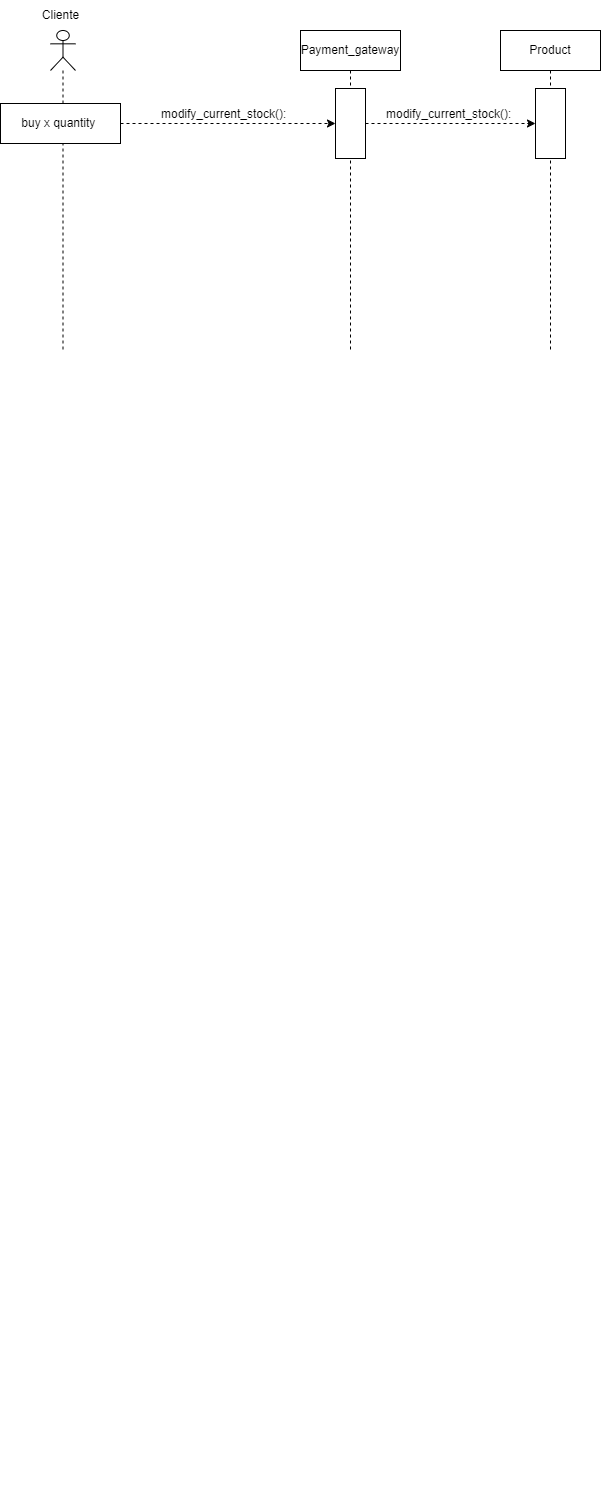

The diagram above was exported from draw.io. Its source (the exported page's mxGraphModel, read from the mxfile embedded in the PNG):
<mxGraphModel dx="2564" dy="1608" grid="1" gridSize="10" guides="1" tooltips="1" connect="1" arrows="1" fold="1" page="1" pageScale="1" pageWidth="850" pageHeight="1100" math="0" shadow="0">
  <root>
    <mxCell id="0" />
    <mxCell id="1" parent="0" />
    <mxCell id="8WOhdFGJpGClGAThh-gr-1" value="Cliente&lt;span style=&quot;white-space: pre;&quot;&gt;&#09;&lt;/span&gt;" style="text;html=1;align=center;verticalAlign=middle;resizable=0;points=[];autosize=1;strokeColor=none;fillColor=none;labelBackgroundColor=none;" parent="1" vertex="1">
      <mxGeometry x="-1650" y="-990" width="80" height="30" as="geometry" />
    </mxCell>
    <mxCell id="Xush0R4FDbhnRSaMg2tl-23" style="edgeStyle=orthogonalEdgeStyle;rounded=0;orthogonalLoop=1;jettySize=auto;html=1;exitX=0.5;exitY=1;exitDx=0;exitDy=0;labelBackgroundColor=none;fontColor=default;" parent="1" edge="1">
      <mxGeometry relative="1" as="geometry">
        <mxPoint x="-1540" y="490" as="sourcePoint" />
        <mxPoint x="-1540" y="490" as="targetPoint" />
      </mxGeometry>
    </mxCell>
    <mxCell id="diKH7t9uhdvl2OTYyAan-1" value="" style="shape=umlLifeline;perimeter=lifelinePerimeter;whiteSpace=wrap;html=1;container=1;dropTarget=0;collapsible=0;recursiveResize=0;outlineConnect=0;portConstraint=eastwest;newEdgeStyle={&quot;curved&quot;:0,&quot;rounded&quot;:0};participant=umlActor;" parent="1" vertex="1">
      <mxGeometry x="-1620" y="-960" width="25" height="320" as="geometry" />
    </mxCell>
    <mxCell id="diKH7t9uhdvl2OTYyAan-2" value="Payment_gateway" style="shape=umlLifeline;perimeter=lifelinePerimeter;whiteSpace=wrap;html=1;container=1;dropTarget=0;collapsible=0;recursiveResize=0;outlineConnect=0;portConstraint=eastwest;newEdgeStyle={&quot;curved&quot;:0,&quot;rounded&quot;:0};" parent="1" vertex="1">
      <mxGeometry x="-1370" y="-960" width="100" height="320" as="geometry" />
    </mxCell>
    <mxCell id="iF50leZwEsXzKOGwHqzd-2" value="" style="html=1;points=[[0,0,0,0,5],[0,1,0,0,-5],[1,0,0,0,5],[1,1,0,0,-5]];perimeter=orthogonalPerimeter;outlineConnect=0;targetShapes=umlLifeline;portConstraint=eastwest;newEdgeStyle={&quot;curved&quot;:0,&quot;rounded&quot;:0};" parent="diKH7t9uhdvl2OTYyAan-2" vertex="1">
      <mxGeometry x="35" y="58" width="30" height="70" as="geometry" />
    </mxCell>
    <mxCell id="iF50leZwEsXzKOGwHqzd-4" style="edgeStyle=orthogonalEdgeStyle;rounded=0;orthogonalLoop=1;jettySize=auto;html=1;dashed=1;" parent="1" source="8WOhdFGJpGClGAThh-gr-6" target="iF50leZwEsXzKOGwHqzd-2" edge="1">
      <mxGeometry relative="1" as="geometry" />
    </mxCell>
    <mxCell id="8WOhdFGJpGClGAThh-gr-6" value="buy x quantity&amp;nbsp;" style="whiteSpace=wrap;html=1;labelBackgroundColor=none;" parent="1" vertex="1">
      <mxGeometry x="-1670" y="-887" width="120" height="40" as="geometry" />
    </mxCell>
    <mxCell id="JztDeCdSi2IZqchYeAO5-1" value="modify_current_stock():&amp;nbsp;" style="text;strokeColor=none;fillColor=none;align=left;verticalAlign=top;spacingLeft=4;spacingRight=4;overflow=hidden;rotatable=0;points=[[0,0.5],[1,0.5]];portConstraint=eastwest;whiteSpace=wrap;html=1;" vertex="1" parent="1">
      <mxGeometry x="-1515" y="-890" width="135" height="26" as="geometry" />
    </mxCell>
    <mxCell id="JztDeCdSi2IZqchYeAO5-2" value="Product" style="shape=umlLifeline;perimeter=lifelinePerimeter;whiteSpace=wrap;html=1;container=1;dropTarget=0;collapsible=0;recursiveResize=0;outlineConnect=0;portConstraint=eastwest;newEdgeStyle={&quot;curved&quot;:0,&quot;rounded&quot;:0};" vertex="1" parent="1">
      <mxGeometry x="-1170" y="-960" width="100" height="320" as="geometry" />
    </mxCell>
    <mxCell id="JztDeCdSi2IZqchYeAO5-4" value="" style="html=1;points=[[0,0,0,0,5],[0,1,0,0,-5],[1,0,0,0,5],[1,1,0,0,-5]];perimeter=orthogonalPerimeter;outlineConnect=0;targetShapes=umlLifeline;portConstraint=eastwest;newEdgeStyle={&quot;curved&quot;:0,&quot;rounded&quot;:0};" vertex="1" parent="JztDeCdSi2IZqchYeAO5-2">
      <mxGeometry x="35" y="58" width="30" height="70" as="geometry" />
    </mxCell>
    <mxCell id="JztDeCdSi2IZqchYeAO5-5" style="edgeStyle=orthogonalEdgeStyle;rounded=0;orthogonalLoop=1;jettySize=auto;html=1;dashed=1;" edge="1" parent="1" source="iF50leZwEsXzKOGwHqzd-2" target="JztDeCdSi2IZqchYeAO5-4">
      <mxGeometry relative="1" as="geometry">
        <mxPoint x="-1260" y="-820" as="sourcePoint" />
        <mxPoint x="-1045" y="-820" as="targetPoint" />
      </mxGeometry>
    </mxCell>
    <mxCell id="JztDeCdSi2IZqchYeAO5-6" value="modify_current_stock():&amp;nbsp;" style="text;strokeColor=none;fillColor=none;align=left;verticalAlign=top;spacingLeft=4;spacingRight=4;overflow=hidden;rotatable=0;points=[[0,0.5],[1,0.5]];portConstraint=eastwest;whiteSpace=wrap;html=1;" vertex="1" parent="1">
      <mxGeometry x="-1290" y="-890" width="135" height="26" as="geometry" />
    </mxCell>
  </root>
</mxGraphModel>